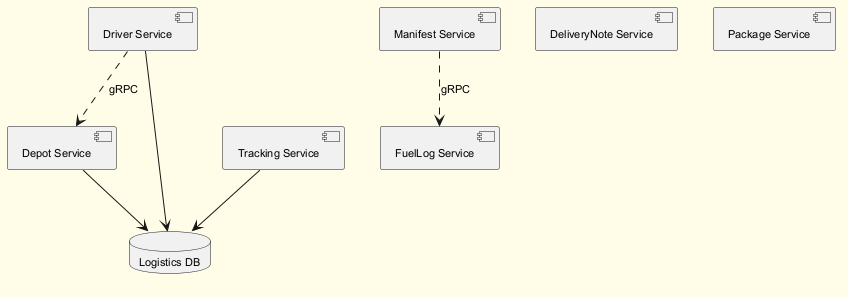

The diagram above was rendered by PlantUML. Its source (embedded in the PNG):
@startuml
skinparam backgroundColor #FFFDE7
skinparam classBackgroundColor #FFF9C4
skinparam classBorderColor #F57F17
skinparam defaultFontSize 11
component "Driver Service" as C_DriverService
component "FuelLog Service" as C_FuelLogService
component "DeliveryNote Service" as C_DeliveryNoteService
component "Package Service" as C_PackageService
component "Manifest Service" as C_ManifestService
component "Depot Service" as C_DepotService
component "Tracking Service" as C_TrackingService
database "Logistics DB" as DB_logistics
C_DriverService --> DB_logistics
C_DepotService --> DB_logistics
C_TrackingService --> DB_logistics
C_ManifestService ..> C_FuelLogService : gRPC
C_DriverService ..> C_DepotService : gRPC
@enduml